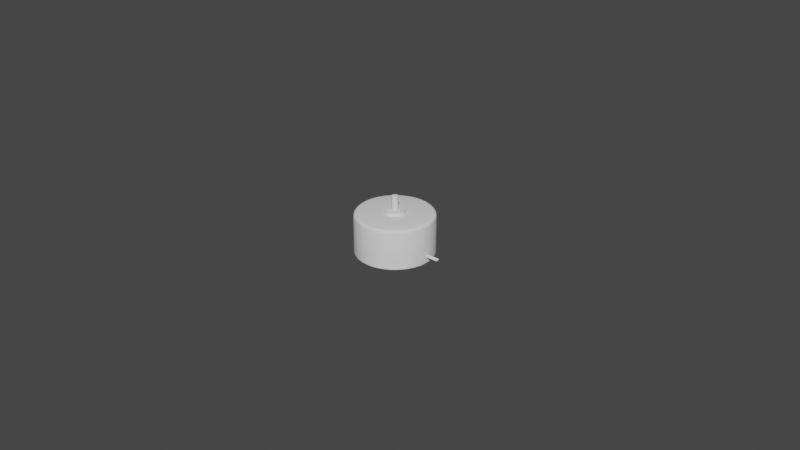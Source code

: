 # Source: RF300_3V_DC_motor.blend  (saved by Blender 3.3.6; exported with 4.5.12 LTS)
import bpy
from mathutils import Matrix  # noqa: F401  (used for matrix-valued properties, if any)

bpy.ops.wm.read_factory_settings(use_empty=True)
scene = bpy.context.scene
scene.name = 'Scene'

# ---- collections
col_rf300_3v_dc_motor = bpy.data.collections.new('RF300 3V DC motor'); scene.collection.children.link(col_rf300_3v_dc_motor)

# ---- materials (node trees are filled in below, after node groups)
mat_metal_1 = bpy.data.materials.new('metal 1')
mat_metal_2 = bpy.data.materials.new('metal 2')
mat_silver_contacts = bpy.data.materials.new('silver contacts')
mat_black_plastic = bpy.data.materials.new('black plastic')

# ---- node groups
ng_auto_smooth = bpy.data.node_groups.new('Auto Smooth', 'GeometryNodeTree')
_s = ng_auto_smooth.interface.new_socket(name='Geometry', in_out='OUTPUT', socket_type='NodeSocketGeometry')
_s = ng_auto_smooth.interface.new_socket(name='Geometry', in_out='INPUT', socket_type='NodeSocketGeometry')
_s = ng_auto_smooth.interface.new_socket(name='Angle', in_out='INPUT', socket_type='NodeSocketFloat')
_s.subtype = 'ANGLE'
_s.min_value = 0.0
_s.max_value = 3.142
ng_auto_smooth.is_modifier = True
_N = ng_auto_smooth.nodes; _L = ng_auto_smooth.links
n0 = _N.new('NodeGroupOutput'); n0.name = 'Group Output'; n0.location = (480, -100)
n1 = _N.new('NodeGroupInput'); n1.name = 'Group Input'; n1.location = (-420, -300)
n2 = _N.new('NodeGroupInput'); n2.name = 'Group Input.001'; n2.location = (-60, -100)
n3 = _N.new('GeometryNodeSetShadeSmooth'); n3.name = 'Set Shade Smooth'; n3.location = (120, -100)
n3.domain = 'EDGE'
n4 = _N.new('GeometryNodeSetShadeSmooth'); n4.name = 'Set Shade Smooth.001'; n4.location = (300, -100)
n5 = _N.new('GeometryNodeInputMeshEdgeAngle'); n5.name = 'Edge Angle'; n5.location = (-420, -220)
n6 = _N.new('GeometryNodeInputEdgeSmooth'); n6.name = 'Is Edge Smooth'; n6.location = (-60, -160)
n7 = _N.new('GeometryNodeInputShadeSmooth'); n7.name = 'Is Face Smooth'; n7.location = (-240, -340)
n8 = _N.new('FunctionNodeBooleanMath'); n8.name = 'Boolean Math'; n8.location = (-60, -220)
n9 = _N.new('FunctionNodeCompare'); n9.name = 'Compare'; n9.location = (-240, -180)
n9.operation = 'LESS_EQUAL'
_L.new(n5.outputs[0], n9.inputs[0])
_L.new(n4.outputs[0], n0.inputs[0])
_L.new(n1.outputs[1], n9.inputs[1])
_L.new(n9.outputs[0], n8.inputs[0])
_L.new(n7.outputs[0], n8.inputs[1])
_L.new(n2.outputs[0], n3.inputs[0])
_L.new(n6.outputs[0], n3.inputs[1])
_L.new(n3.outputs[0], n4.inputs[0])
_L.new(n8.outputs[0], n3.inputs[2])
n0.is_active_output = True

# ---- material node trees

# ---- world
world_world = bpy.data.worlds.new('World'); scene.world = world_world
world_world.use_nodes = True; world_world.node_tree.nodes.clear()
_N = world_world.node_tree.nodes; _L = world_world.node_tree.links
n0 = _N.new('ShaderNodeOutputWorld'); n0.name = 'World Output'; n0.location = (300, 300)
n1 = _N.new('ShaderNodeBackground'); n1.name = 'Background'; n1.location = (10, 300)
n1.inputs[0].default_value = (0.05088, 0.05088, 0.05088, 1.0)
_L.new(n1.outputs[0], n0.inputs[0])
n0.is_active_output = True
world_world.color = (0.05088, 0.05088, 0.05088)
world_world.use_sun_shadow = False
world_world.sun_shadow_jitter_overblur = 0.0

# ---- meshes
me_cylinder = bpy.data.meshes.new('Cylinder')
me_cylinder.from_pydata([(0.0, 0.0117, -0.0061), (0.002282, 0.01147, -0.0061), (0.004476, 0.01081, -0.0061), (0.006499, 0.009726, -0.0061), (0.008271, 0.008271, -0.0061), (0.009726, 0.006499, -0.0061), (0.01081, 0.004476, -0.0061), (0.01147, 0.002282, -0.0061), (0.0117, 0.0, -0.0061), (0.01147, -0.002282, -0.0061), (0.01081, -0.004476, -0.0061), (0.009726, -0.006499, -0.0061), (0.008271, -0.008271, -0.0061), (0.006499, -0.009726, -0.0061), (0.004476, -0.01081, -0.0061), (0.002282, -0.01147, -0.0061), (0.0, -0.0117, -0.0061), (-0.002282, -0.01147, -0.0061), (-0.004476, -0.01081, -0.0061), (-0.006499, -0.009726, -0.0061), (-0.008271, -0.008271, -0.0061), (-0.009726, -0.006499, -0.0061), (-0.01081, -0.004476, -0.0061), (-0.01147, -0.002282, -0.0061), (-0.0117, 0.0, -0.0061), (-0.01147, 0.002282, -0.0061), (-0.01081, 0.004476, -0.0061), (-0.009726, 0.006499, -0.0061), (-0.008271, 0.008271, -0.0061), (-0.006499, 0.009726, -0.0061), (-0.004476, 0.01081, -0.0061), (-0.002282, 0.01147, -0.0061), (-1.455e-13, 0.003066, 0.0064), (0.0, 0.0122, 0.0054), (0.0, 0.0117, 0.006266), (0.0, 0.01207, 0.0059), (0.0005981, 0.003007, 0.0064), (0.00238, 0.01197, 0.0054), (0.002282, 0.01147, 0.006266), (0.002354, 0.01183, 0.0059), (0.001173, 0.002832, 0.0064), (0.004669, 0.01127, 0.0054), (0.004476, 0.01081, 0.006266), (0.004617, 0.01115, 0.0059), (0.001703, 0.002549, 0.0064), (0.006778, 0.01014, 0.0054), (0.006499, 0.009726, 0.006266), (0.006703, 0.01003, 0.0059), (0.002168, 0.002168, 0.0064), (0.008627, 0.008627, 0.0054), (0.008271, 0.008271, 0.006266), (0.008532, 0.008532, 0.0059), (0.002549, 0.001703, 0.0064), (0.01014, 0.006778, 0.0054), (0.009726, 0.006499, 0.006266), (0.01003, 0.006703, 0.0059), (0.002832, 0.001173, 0.0064), (0.01127, 0.004669, 0.0054), (0.01081, 0.004476, 0.006266), (0.01115, 0.004617, 0.0059), (0.003007, 0.0005981, 0.0064), (0.01197, 0.00238, 0.0054), (0.01147, 0.002282, 0.006266), (0.01183, 0.002354, 0.0059), (0.003066, 0.0, 0.0064), (0.0122, 0.0, 0.0054), (0.0117, 0.0, 0.006266), (0.01207, 0.0, 0.0059), (0.003007, -0.0005981, 0.0064), (0.01197, -0.00238, 0.0054), (0.01147, -0.002282, 0.006266), (0.01183, -0.002354, 0.0059), (0.002832, -0.001173, 0.0064), (0.01127, -0.004669, 0.0054), (0.01081, -0.004476, 0.006266), (0.01115, -0.004617, 0.0059), (0.002549, -0.001703, 0.0064), (0.01014, -0.006778, 0.0054), (0.009726, -0.006499, 0.006266), (0.01003, -0.006703, 0.0059), (0.002168, -0.002168, 0.0064), (0.008627, -0.008627, 0.0054), (0.008271, -0.008271, 0.006266), (0.008532, -0.008532, 0.0059), (0.001703, -0.002549, 0.0064), (0.006778, -0.01014, 0.0054), (0.006499, -0.009726, 0.006266), (0.006703, -0.01003, 0.0059), (0.001173, -0.002832, 0.0064), (0.004669, -0.01127, 0.0054), (0.004476, -0.01081, 0.006266), (0.004617, -0.01115, 0.0059), (0.0005981, -0.003007, 0.0064), (0.00238, -0.01197, 0.0054), (0.002282, -0.01147, 0.006266), (0.002354, -0.01183, 0.0059), (-1.455e-13, -0.003066, 0.0064), (0.0, -0.0122, 0.0054), (0.0, -0.0117, 0.006266), (0.0, -0.01207, 0.0059), (-0.0005981, -0.003007, 0.0064), (-0.00238, -0.01197, 0.0054), (-0.002282, -0.01147, 0.006266), (-0.002354, -0.01183, 0.0059), (-0.001173, -0.002832, 0.0064), (-0.004669, -0.01127, 0.0054), (-0.004476, -0.01081, 0.006266), (-0.004617, -0.01115, 0.0059), (-0.001703, -0.002549, 0.0064), (-0.006778, -0.01014, 0.0054), (-0.006499, -0.009726, 0.006266), (-0.006703, -0.01003, 0.0059), (-0.002168, -0.002168, 0.0064), (-0.008627, -0.008627, 0.0054), (-0.008271, -0.008271, 0.006266), (-0.008532, -0.008532, 0.0059), (-0.002549, -0.001703, 0.0064), (-0.01014, -0.006778, 0.0054), (-0.009726, -0.006499, 0.006266), (-0.01003, -0.006703, 0.0059), (-0.002832, -0.001173, 0.0064), (-0.01127, -0.004669, 0.0054), (-0.01081, -0.004476, 0.006266), (-0.01115, -0.004617, 0.0059), (-0.003007, -0.0005981, 0.0064), (-0.01197, -0.00238, 0.0054), (-0.01147, -0.002282, 0.006266), (-0.01183, -0.002354, 0.0059), (-0.003066, 0.0, 0.0064), (-0.0122, 0.0, 0.0054), (-0.0117, 0.0, 0.006266), (-0.01207, 0.0, 0.0059), (-0.003007, 0.0005981, 0.0064), (-0.01197, 0.00238, 0.0054), (-0.01147, 0.002282, 0.006266), (-0.01183, 0.002354, 0.0059), (-0.002832, 0.001173, 0.0064), (-0.01127, 0.004669, 0.0054), (-0.01081, 0.004476, 0.006266), (-0.01115, 0.004617, 0.0059), (-0.002549, 0.001703, 0.0064), (-0.01014, 0.006778, 0.0054), (-0.009726, 0.006499, 0.006266), (-0.01003, 0.006703, 0.0059), (-0.002168, 0.002168, 0.0064), (-0.008627, 0.008627, 0.0054), (-0.008271, 0.008271, 0.006266), (-0.008532, 0.008532, 0.0059), (-0.001703, 0.002549, 0.0064), (-0.006778, 0.01014, 0.0054), (-0.006499, 0.009726, 0.006266), (-0.006703, 0.01003, 0.0059), (-0.001173, 0.002832, 0.0064), (-0.004669, 0.01127, 0.0054), (-0.004476, 0.01081, 0.006266), (-0.004617, 0.01115, 0.0059), (-0.0005981, 0.003007, 0.0064), (-0.00238, 0.01197, 0.0054), (-0.002282, 0.01147, 0.006266), (-0.002354, 0.01183, 0.0059), (0.0, 0.0122, -0.0061), (0.00238, 0.01197, -0.0061), (0.004669, 0.01127, -0.0061), (0.006778, 0.01014, -0.0061), (0.008627, 0.008627, -0.0061), (0.01014, 0.006778, -0.0061), (0.01127, 0.004669, -0.0061), (0.01197, 0.00238, -0.0061), (0.0122, 0.0, -0.0061), (0.01197, -0.00238, -0.0061), (0.01127, -0.004669, -0.0061), (0.01014, -0.006778, -0.0061), (0.008627, -0.008627, -0.0061), (0.006778, -0.01014, -0.0061), (0.004669, -0.01127, -0.0061), (0.00238, -0.01197, -0.0061), (0.0, -0.0122, -0.0061), (-0.00238, -0.01197, -0.0061), (-0.004669, -0.01127, -0.0061), (-0.006778, -0.01014, -0.0061), (-0.008627, -0.008627, -0.0061), (-0.01014, -0.006778, -0.0061), (-0.01127, -0.004669, -0.0061), (-0.01197, -0.00238, -0.0061), (-0.0122, 0.0, -0.0061), (-0.01197, 0.00238, -0.0061), (-0.01127, 0.004669, -0.0061), (-0.01014, 0.006778, -0.0061), (-0.008627, 0.008627, -0.0061), (-0.006778, 0.01014, -0.0061), (-0.004669, 0.01127, -0.0061), (-0.00238, 0.01197, -0.0061), (3.744e-12, 0.003156, -0.0054), (0.0006157, 0.003095, -0.0054), (0.001208, 0.002916, -0.0054), (0.001753, 0.002624, -0.0054), (0.002232, 0.002232, -0.0054), (0.002624, 0.001753, -0.0054), (0.002916, 0.001208, -0.0054), (0.003095, 0.0006157, -0.0054), (0.003156, 1.455e-12, -0.0054), (0.003095, -0.0006157, -0.0054), (0.002916, -0.001208, -0.0054), (0.002624, -0.001753, -0.0054), (0.002232, -0.002232, -0.0054), (0.001753, -0.002624, -0.0054), (0.001208, -0.002916, -0.0054), (0.0006157, -0.003095, -0.0054), (3.744e-12, -0.003156, -0.0054), (-0.0006157, -0.003095, -0.0054), (-0.001208, -0.002916, -0.0054), (-0.001753, -0.002624, -0.0054), (-0.002232, -0.002232, -0.0054), (-0.002624, -0.001753, -0.0054), (-0.002916, -0.001208, -0.0054), (-0.003095, -0.0006157, -0.0054), (-0.003156, 1.455e-12, -0.0054), (-0.003095, 0.0006157, -0.0054), (-0.002916, 0.001208, -0.0054), (-0.002624, 0.001753, -0.0054), (-0.002232, 0.002232, -0.0054), (-0.001753, 0.002624, -0.0054), (-0.001208, 0.002916, -0.0054), (-0.0006157, 0.003095, -0.0054), (4.259e-12, 0.0117, -0.0054), (0.002282, 0.01147, -0.0054), (0.004476, 0.01081, -0.0054), (0.006499, 0.009726, -0.0054), (0.008271, 0.008271, -0.0054), (0.009726, 0.006499, -0.0054), (0.01081, 0.004476, -0.0054), (0.01147, 0.002282, -0.0054), (0.0117, 0.0, -0.0054), (0.01147, -0.002282, -0.0054), (0.01081, -0.004476, -0.0054), (0.009726, -0.006499, -0.0054), (0.008271, -0.008271, -0.0054), (0.006499, -0.009726, -0.0054), (0.004476, -0.01081, -0.0054), (0.002282, -0.01147, -0.0054), (4.259e-12, -0.0117, -0.0054), (-0.002282, -0.01147, -0.0054), (-0.004476, -0.01081, -0.0054), (-0.006499, -0.009726, -0.0054), (-0.008271, -0.008271, -0.0054), (-0.009726, -0.006499, -0.0054), (-0.01081, -0.004476, -0.0054), (-0.01147, -0.002282, -0.0054), (-0.0117, 0.0, -0.0054), (-0.01147, 0.002282, -0.0054), (-0.01081, 0.004476, -0.0054), (-0.009726, 0.006499, -0.0054), (-0.008271, 0.008271, -0.0054), (-0.006499, 0.009726, -0.0054), (-0.004476, 0.01081, -0.0054), (-0.002282, 0.01147, -0.0054), (2.243e-12, 0.003006, -0.0064), (0.0005864, 0.002948, -0.0064), (0.00115, 0.002777, -0.0064), (0.00167, 0.002499, -0.0064), (0.002125, 0.002125, -0.0064), (0.002499, 0.00167, -0.0064), (0.002777, 0.00115, -0.0064), (0.002948, 0.0005864, -0.0064), (0.003006, 0.0, -0.0064), (0.002948, -0.0005864, -0.0064), (0.002777, -0.00115, -0.0064), (0.002499, -0.00167, -0.0064), (0.002125, -0.002125, -0.0064), (0.00167, -0.002499, -0.0064), (0.00115, -0.002777, -0.0064), (0.0005864, -0.002948, -0.0064), (2.243e-12, -0.003006, -0.0064), (-0.0005864, -0.002948, -0.0064), (-0.00115, -0.002777, -0.0064), (-0.00167, -0.002499, -0.0064), (-0.002125, -0.002125, -0.0064), (-0.002499, -0.00167, -0.0064), (-0.002777, -0.00115, -0.0064), (-0.002948, -0.0005864, -0.0064), (-0.003006, 0.0, -0.0064), (-0.002948, 0.0005864, -0.0064), (-0.002777, 0.00115, -0.0064), (-0.002499, 0.00167, -0.0064), (-0.002125, 0.002125, -0.0064), (-0.00167, 0.002499, -0.0064), (-0.00115, 0.002777, -0.0064), (-0.0005864, 0.002948, -0.0064), (0.0, 0.0112, 0.0064), (0.002184, 0.01098, 0.0064), (0.004284, 0.01034, 0.0064), (0.00622, 0.009308, 0.0064), (0.007916, 0.007916, 0.0064), (0.009308, 0.00622, 0.0064), (0.01034, 0.004284, 0.0064), (0.01098, 0.002184, 0.0064), (0.0112, 0.0, 0.0064), (0.01098, -0.002184, 0.0064), (0.01034, -0.004284, 0.0064), (0.009308, -0.00622, 0.0064), (0.007916, -0.007916, 0.0064), (0.00622, -0.009308, 0.0064), (0.004284, -0.01034, 0.0064), (0.002184, -0.01098, 0.0064), (0.0, -0.0112, 0.0064), (-0.002184, -0.01098, 0.0064), (-0.004284, -0.01034, 0.0064), (-0.00622, -0.009308, 0.0064), (-0.007916, -0.007916, 0.0064), (-0.009308, -0.00622, 0.0064), (-0.01034, -0.004284, 0.0064), (-0.01098, -0.002184, 0.0064), (-0.0112, 0.0, 0.0064), (-0.01098, 0.002184, 0.0064), (-0.01034, 0.004284, 0.0064), (-0.009308, 0.00622, 0.0064), (-0.007916, 0.007916, 0.0064), (-0.00622, 0.009308, 0.0064), (-0.004284, 0.01034, 0.0064), (-0.002184, 0.01098, 0.0064), (-2.419e-11, 0.003006, 0.0074), (0.0005864, 0.002948, 0.0074), (0.00115, 0.002777, 0.0074), (0.00167, 0.002499, 0.0074), (0.002125, 0.002125, 0.0074), (0.002499, 0.00167, 0.0074), (0.002777, 0.00115, 0.0074), (0.002948, 0.0005864, 0.0074), (0.003006, 0.0, 0.0074), (0.002948, -0.0005864, 0.0074), (0.002777, -0.00115, 0.0074), (0.002499, -0.00167, 0.0074), (0.002125, -0.002125, 0.0074), (0.00167, -0.002499, 0.0074), (0.00115, -0.002777, 0.0074), (0.0005864, -0.002948, 0.0074), (-2.419e-11, -0.003006, 0.0074), (-0.0005864, -0.002948, 0.0074), (-0.00115, -0.002777, 0.0074), (-0.00167, -0.002499, 0.0074), (-0.002125, -0.002125, 0.0074), (-0.002499, -0.00167, 0.0074), (-0.002777, -0.00115, 0.0074), (-0.002948, -0.0005864, 0.0074), (-0.003006, 0.0, 0.0074), (-0.002948, 0.0005864, 0.0074), (-0.002777, 0.00115, 0.0074), (-0.002499, 0.00167, 0.0074), (-0.002125, 0.002125, 0.0074), (-0.00167, 0.002499, 0.0074), (-0.00115, 0.002777, 0.0074), (-0.0005864, 0.002948, 0.0074), (0.0, 0.001, 0.0117), (0.0002588, 0.0009659, 0.0117), (0.0005, 0.000866, 0.0117), (0.0007071, 0.0007071, 0.0117), (0.000866, 0.0005, 0.0117), (0.0009659, 0.0002588, 0.0117), (0.001, 0.0, 0.0117), (0.0009659, -0.0002588, 0.0117), (0.000866, -0.0005, 0.0117), (0.0007071, -0.0007071, 0.0117), (0.0005, -0.000866, 0.0117), (0.0002588, -0.0009659, 0.0117), (0.0, -0.001, 0.0117), (-0.0002588, -0.0009659, 0.0117), (-0.0005, -0.000866, 0.0117), (-0.0007071, -0.0007071, 0.0117), (-0.000866, -0.0005, 0.0117), (-0.0009659, -0.0002588, 0.0117), (-0.001, 0.0, 0.0117), (-0.0009659, 0.0002588, 0.0117), (-0.000866, 0.0005, 0.0117), (-0.0007071, 0.0007071, 0.0117), (-0.0005, 0.000866, 0.0117), (-0.0002588, 0.0009659, 0.0117), (0.0, 0.001, 0.0067), (0.0002588, 0.0009659, 0.0067), (0.0005, 0.000866, 0.0067), (0.0007071, 0.0007071, 0.0067), (0.000866, 0.0005, 0.0067), (0.0009659, 0.0002588, 0.0067), (0.001, 0.0, 0.0067), (0.0009659, -0.0002588, 0.0067), (0.000866, -0.0005, 0.0067), (0.0007071, -0.0007071, 0.0067), (0.0005, -0.000866, 0.0067), (0.0002588, -0.0009659, 0.0067), (0.0, -0.001, 0.0067), (-0.0002588, -0.0009659, 0.0067), (-0.0005, -0.000866, 0.0067), (-0.0007071, -0.0007071, 0.0067), (-0.000866, -0.0005, 0.0067), (-0.0009659, -0.0002588, 0.0067), (-0.001, 0.0, 0.0067), (-0.0009659, 0.0002588, 0.0067), (-0.000866, 0.0005, 0.0067), (-0.0007071, 0.0007071, 0.0067), (-0.0005, 0.000866, 0.0067), (-0.0002588, 0.0009659, 0.0067), (-2.547e-11, 1.455e-11, 0.0119)], [], [(191, 157, 33, 160), (162, 41, 45, 163), (163, 45, 49, 164), (164, 49, 53, 165), (165, 53, 57, 166), (166, 57, 61, 167), (167, 61, 65, 168), (168, 65, 69, 169), (169, 69, 73, 170), (170, 73, 77, 171), (171, 77, 81, 172), (172, 81, 85, 173), (173, 85, 89, 174), (174, 89, 93, 175), (175, 93, 97, 176), (176, 97, 101, 177), (177, 101, 105, 178), (178, 105, 109, 179), (179, 109, 113, 180), (180, 113, 117, 181), (181, 117, 121, 182), (182, 121, 125, 183), (183, 125, 129, 184), (184, 129, 133, 185), (185, 133, 137, 186), (186, 137, 141, 187), (187, 141, 145, 188), (188, 145, 149, 189), (189, 149, 153, 190), (190, 153, 157, 191), (160, 33, 37, 161), (161, 37, 41, 162), (4, 5, 229, 228), (37, 33, 35, 39), (39, 35, 34, 38), (38, 34, 288, 289), (41, 37, 39, 43), (43, 39, 38, 42), (42, 38, 289, 290), (45, 41, 43, 47), (47, 43, 42, 46), (46, 42, 290, 291), (49, 45, 47, 51), (51, 47, 46, 50), (50, 46, 291, 292), (53, 49, 51, 55), (55, 51, 50, 54), (54, 50, 292, 293), (57, 53, 55, 59), (59, 55, 54, 58), (58, 54, 293, 294), (61, 57, 59, 63), (63, 59, 58, 62), (62, 58, 294, 295), (65, 61, 63, 67), (67, 63, 62, 66), (66, 62, 295, 296), (69, 65, 67, 71), (71, 67, 66, 70), (70, 66, 296, 297), (73, 69, 71, 75), (75, 71, 70, 74), (74, 70, 297, 298), (77, 73, 75, 79), (79, 75, 74, 78), (78, 74, 298, 299), (81, 77, 79, 83), (83, 79, 78, 82), (82, 78, 299, 300), (85, 81, 83, 87), (87, 83, 82, 86), (86, 82, 300, 301), (89, 85, 87, 91), (91, 87, 86, 90), (90, 86, 301, 302), (93, 89, 91, 95), (95, 91, 90, 94), (94, 90, 302, 303), (97, 93, 95, 99), (99, 95, 94, 98), (98, 94, 303, 304), (101, 97, 99, 103), (103, 99, 98, 102), (102, 98, 304, 305), (105, 101, 103, 107), (107, 103, 102, 106), (106, 102, 305, 306), (109, 105, 107, 111), (111, 107, 106, 110), (110, 106, 306, 307), (113, 109, 111, 115), (115, 111, 110, 114), (114, 110, 307, 308), (117, 113, 115, 119), (119, 115, 114, 118), (118, 114, 308, 309), (121, 117, 119, 123), (123, 119, 118, 122), (122, 118, 309, 310), (125, 121, 123, 127), (127, 123, 122, 126), (126, 122, 310, 311), (129, 125, 127, 131), (131, 127, 126, 130), (130, 126, 311, 312), (133, 129, 131, 135), (135, 131, 130, 134), (134, 130, 312, 313), (137, 133, 135, 139), (139, 135, 134, 138), (138, 134, 313, 314), (141, 137, 139, 143), (143, 139, 138, 142), (142, 138, 314, 315), (145, 141, 143, 147), (147, 143, 142, 146), (146, 142, 315, 316), (149, 145, 147, 151), (151, 147, 146, 150), (150, 146, 316, 317), (153, 149, 151, 155), (155, 151, 150, 154), (154, 150, 317, 318), (157, 153, 155, 159), (159, 155, 154, 158), (158, 154, 318, 319), (33, 157, 159, 35), (35, 159, 158, 34), (34, 158, 319, 288), (44, 40, 322, 323), (1, 0, 160, 161), (2, 1, 161, 162), (3, 2, 162, 163), (4, 3, 163, 164), (5, 4, 164, 165), (6, 5, 165, 166), (7, 6, 166, 167), (8, 7, 167, 168), (9, 8, 168, 169), (10, 9, 169, 170), (11, 10, 170, 171), (12, 11, 171, 172), (13, 12, 172, 173), (14, 13, 173, 174), (15, 14, 174, 175), (16, 15, 175, 176), (17, 16, 176, 177), (18, 17, 177, 178), (19, 18, 178, 179), (20, 19, 179, 180), (21, 20, 180, 181), (22, 21, 181, 182), (23, 22, 182, 183), (24, 23, 183, 184), (25, 24, 184, 185), (26, 25, 185, 186), (27, 26, 186, 187), (28, 27, 187, 188), (29, 28, 188, 189), (30, 29, 189, 190), (31, 30, 190, 191), (0, 31, 191, 160), (219, 220, 284, 283), (31, 0, 224, 255), (18, 19, 243, 242), (5, 6, 230, 229), (19, 20, 244, 243), (6, 7, 231, 230), (20, 21, 245, 244), (7, 8, 232, 231), (21, 22, 246, 245), (8, 9, 233, 232), (22, 23, 247, 246), (9, 10, 234, 233), (23, 24, 248, 247), (10, 11, 235, 234), (24, 25, 249, 248), (11, 12, 236, 235), (25, 26, 250, 249), (12, 13, 237, 236), (26, 27, 251, 250), (13, 14, 238, 237), (0, 1, 225, 224), (27, 28, 252, 251), (14, 15, 239, 238), (1, 2, 226, 225), (28, 29, 253, 252), (15, 16, 240, 239), (2, 3, 227, 226), (29, 30, 254, 253), (16, 17, 241, 240), (3, 4, 228, 227), (30, 31, 255, 254), (17, 18, 242, 241), (193, 192, 224, 225), (194, 193, 225, 226), (195, 194, 226, 227), (196, 195, 227, 228), (197, 196, 228, 229), (198, 197, 229, 230), (199, 198, 230, 231), (200, 199, 231, 232), (201, 200, 232, 233), (202, 201, 233, 234), (203, 202, 234, 235), (204, 203, 235, 236), (205, 204, 236, 237), (206, 205, 237, 238), (207, 206, 238, 239), (208, 207, 239, 240), (209, 208, 240, 241), (210, 209, 241, 242), (211, 210, 242, 243), (212, 211, 243, 244), (213, 212, 244, 245), (214, 213, 245, 246), (215, 214, 246, 247), (216, 215, 247, 248), (217, 216, 248, 249), (218, 217, 249, 250), (219, 218, 250, 251), (220, 219, 251, 252), (221, 220, 252, 253), (222, 221, 253, 254), (223, 222, 254, 255), (192, 223, 255, 224), (256, 257, 258, 259, 260, 261, 262, 263, 264, 265, 266, 267, 268, 269, 270, 271, 272, 273, 274, 275, 276, 277, 278, 279, 280, 281, 282, 283, 284, 285, 286, 287), (206, 207, 271, 270), (193, 194, 258, 257), (220, 221, 285, 284), (207, 208, 272, 271), (194, 195, 259, 258), (221, 222, 286, 285), (208, 209, 273, 272), (195, 196, 260, 259), (222, 223, 287, 286), (209, 210, 274, 273), (196, 197, 261, 260), (223, 192, 256, 287), (210, 211, 275, 274), (197, 198, 262, 261), (211, 212, 276, 275), (198, 199, 263, 262), (212, 213, 277, 276), (199, 200, 264, 263), (213, 214, 278, 277), (200, 201, 265, 264), (214, 215, 279, 278), (201, 202, 266, 265), (215, 216, 280, 279), (202, 203, 267, 266), (216, 217, 281, 280), (203, 204, 268, 267), (217, 218, 282, 281), (204, 205, 269, 268), (218, 219, 283, 282), (205, 206, 270, 269), (192, 193, 257, 256), (32, 36, 289, 288), (36, 40, 290, 289), (40, 44, 291, 290), (44, 48, 292, 291), (48, 52, 293, 292), (52, 56, 294, 293), (56, 60, 295, 294), (60, 64, 296, 295), (64, 68, 297, 296), (68, 72, 298, 297), (72, 76, 299, 298), (76, 80, 300, 299), (80, 84, 301, 300), (84, 88, 302, 301), (88, 92, 303, 302), (92, 96, 304, 303), (96, 100, 305, 304), (100, 104, 306, 305), (104, 108, 307, 306), (108, 112, 308, 307), (112, 116, 309, 308), (116, 120, 310, 309), (120, 124, 311, 310), (124, 128, 312, 311), (128, 132, 313, 312), (132, 136, 314, 313), (136, 140, 315, 314), (140, 144, 316, 315), (144, 148, 317, 316), (148, 152, 318, 317), (152, 156, 319, 318), (156, 32, 288, 319), (321, 320, 351, 350, 349, 348, 347, 346, 345, 344, 343, 342, 341, 340, 339, 338, 337, 336, 335, 334, 333, 332, 331, 330, 329, 328, 327, 326, 325, 324, 323, 322), (152, 148, 349, 350), (100, 96, 336, 337), (48, 44, 323, 324), (156, 152, 350, 351), (104, 100, 337, 338), (52, 48, 324, 325), (32, 156, 351, 320), (108, 104, 338, 339), (56, 52, 325, 326), (112, 108, 339, 340), (60, 56, 326, 327), (116, 112, 340, 341), (64, 60, 327, 328), (120, 116, 341, 342), (68, 64, 328, 329), (124, 120, 342, 343), (72, 68, 329, 330), (128, 124, 343, 344), (76, 72, 330, 331), (132, 128, 344, 345), (80, 76, 331, 332), (136, 132, 345, 346), (84, 80, 332, 333), (140, 136, 346, 347), (88, 84, 333, 334), (36, 32, 320, 321), (144, 140, 347, 348), (92, 88, 334, 335), (40, 36, 321, 322), (148, 144, 348, 349), (96, 92, 335, 336), (376, 352, 353, 377), (377, 353, 354, 378), (378, 354, 355, 379), (379, 355, 356, 380), (380, 356, 357, 381), (381, 357, 358, 382), (382, 358, 359, 383), (383, 359, 360, 384), (384, 360, 361, 385), (385, 361, 362, 386), (386, 362, 363, 387), (387, 363, 364, 388), (388, 364, 365, 389), (389, 365, 366, 390), (390, 366, 367, 391), (391, 367, 368, 392), (392, 368, 369, 393), (393, 369, 370, 394), (394, 370, 371, 395), (395, 371, 372, 396), (396, 372, 373, 397), (397, 373, 374, 398), (364, 363, 400), (398, 374, 375, 399), (399, 375, 352, 376), (357, 356, 400), (372, 371, 400), (365, 364, 400), (358, 357, 400), (373, 372, 400), (366, 365, 400), (359, 358, 400), (374, 373, 400), (353, 352, 400), (367, 366, 400), (360, 359, 400), (375, 374, 400), (368, 367, 400), (361, 360, 400), (352, 375, 400), (354, 353, 400), (369, 368, 400), (362, 361, 400), (355, 354, 400), (370, 369, 400), (363, 362, 400), (356, 355, 400), (371, 370, 400)])
me_cylinder.polygons.foreach_set('use_smooth', [True] * 370)
me_cylinder.polygons.foreach_set('material_index', [0, 0, 0, 0, 0, 0, 0, 0, 0, 0, 0, 0, 0, 0, 0, 0, 0, 0, 0, 0, 0, 0, 0, 0, 0, 0, 0, 0, 0, 0, 0, 0, 0, 0, 0, 0, 0, 0, 0, 0, 0, 0, 0, 0, 0, 0, 0, 0, 0, 0, 0, 0, 0, 0, 0, 0, 0, 0, 0, 0, 0, 0, 0, 0, 0, 0, 0, 0, 0, 0, 0, 0, 0, 0, 0, 0, 0, 0, 0, 0, 0, 0, 0, 0, 0, 0, 0, 0, 0, 0, 0, 0, 0, 0, 0, 0, 0, 0, 0, 0, 0, 0, 0, 0, 0, 0, 0, 0, 0, 0, 0, 0, 0, 0, 0, 0, 0, 0, 0, 0, 0, 0, 0, 0, 0, 0, 0, 0, 0, 0, 0, 0, 0, 0, 0, 0, 0, 0, 0, 0, 0, 0, 0, 0, 0, 0, 0, 0, 0, 0, 0, 0, 0, 0, 0, 0, 0, 0, 0, 0, 0, 0, 1, 0, 0, 0, 0, 0, 0, 0, 0, 0, 0, 0, 0, 0, 0, 0, 0, 0, 0, 0, 0, 0, 0, 0, 0, 0, 0, 0, 0, 0, 0, 0, 1, 1, 1, 1, 1, 1, 1, 1, 1, 1, 1, 1, 1, 1, 1, 1, 1, 1, 1, 1, 1, 1, 1, 1, 1, 1, 1, 1, 1, 1, 1, 1, 1, 1, 1, 1, 1, 1, 1, 1, 1, 1, 1, 1, 1, 1, 1, 1, 1, 1, 1, 1, 1, 1, 1, 1, 1, 1, 1, 1, 1, 1, 1, 1, 0, 0, 0, 0, 0, 0, 0, 0, 0, 0, 0, 0, 0, 0, 0, 0, 0, 0, 0, 0, 0, 0, 0, 0, 0, 0, 0, 0, 0, 0, 0, 0, 1, 0, 0, 0, 0, 0, 0, 0, 0, 0, 0, 0, 0, 0, 0, 0, 0, 0, 0, 0, 0, 0, 0, 0, 0, 0, 0, 0, 0, 0, 0, 0, 2, 2, 2, 2, 2, 2, 2, 2, 2, 2, 2, 2, 2, 2, 2, 2, 2, 2, 2, 2, 2, 2, 2, 2, 2, 2, 2, 2, 2, 2, 2, 2, 2, 2, 2, 2, 2, 2, 2, 2, 2, 2, 2, 2, 2, 2, 2, 2])
_uv = me_cylinder.uv_layers.new(name='UVMap')
_uv.uv.foreach_set('vector', [0.03125, 0.5, 0.03125, 0.9609, 0.0, 0.9609, 0.0, 0.5, 0.9375, 0.5, 0.9375, 0.9609, 0.9062, 0.9609, 0.9062, 0.5, 0.9062, 0.5, 0.9062, 0.9609, 0.875, 0.9609, 0.875, 0.5, 0.875, 0.5, 0.875, 0.9609, 0.8438, 0.9609, 0.8438, 0.5, 0.8438, 0.5, 0.8438, 0.9609, 0.8125, 0.9609, 0.8125, 0.5, 0.8125, 0.5, 0.8125, 0.9609, 0.7812, 0.9609, 0.7812, 0.5, 0.7812, 0.5, 0.7812, 0.9609, 0.75, 0.9609, 0.75, 0.5, 0.75, 0.5, 0.75, 0.9609, 0.7188, 0.9609, 0.7188, 0.5, 0.7188, 0.5, 0.7188, 0.9609, 0.6875, 0.9609, 0.6875, 0.5, 0.6875, 0.5, 0.6875, 0.9609, 0.6562, 0.9609, 0.6562, 0.5, 0.6562, 0.5, 0.6562, 0.9609, 0.625, 0.9609, 0.625, 0.5, 0.625, 0.5, 0.625, 0.9609, 0.5938, 0.9609, 0.5938, 0.5, 0.5938, 0.5, 0.5938, 0.9609, 0.5625, 0.9609, 0.5625, 0.5, 0.5625, 0.5, 0.5625, 0.9609, 0.5312, 0.9609, 0.5312, 0.5, 0.5312, 0.5, 0.5312, 0.9609, 0.5, 0.9609, 0.5, 0.5, 0.5, 0.5, 0.5, 0.9609, 0.4688, 0.9609, 0.4688, 0.5, 0.4688, 0.5, 0.4688, 0.9609, 0.4375, 0.9609, 0.4375, 0.5, 0.4375, 0.5, 0.4375, 0.9609, 0.4062, 0.9609, 0.4062, 0.5, 0.4062, 0.5, 0.4062, 0.9609, 0.375, 0.9609, 0.375, 0.5, 0.375, 0.5, 0.375, 0.9609, 0.3438, 0.9609, 0.3438, 0.5, 0.3438, 0.5, 0.3438, 0.9609, 0.3125, 0.9609, 0.3125, 0.5, 0.3125, 0.5, 0.3125, 0.9609, 0.2812, 0.9609, 0.2812, 0.5, 0.2812, 0.5, 0.2812, 0.9609, 0.25, 0.9609, 0.25, 0.5, 0.25, 0.5, 0.25, 0.9609, 0.2188, 0.9609, 0.2188, 0.5, 0.2188, 0.5, 0.2188, 0.9609, 0.1875, 0.9609, 0.1875, 0.5, 0.1875, 0.5, 0.1875, 0.9609, 0.1562, 0.9609, 0.1562, 0.5, 0.1562, 0.5, 0.1562, 0.9609, 0.125, 0.9609, 0.125, 0.5, 0.125, 0.5, 0.125, 0.9609, 0.09375, 0.9609, 0.09375, 0.5, 0.09375, 0.5, 0.09375, 0.9609, 0.0625, 0.9609, 0.0625, 0.5, 0.0625, 0.5, 0.0625, 0.9609, 0.03125, 0.9609, 0.03125, 0.5, 1.0, 0.5, 1.0, 0.9609, 0.9688, 0.9609, 0.9688, 0.5, 0.9688, 0.5, 0.9688, 0.9609, 0.9375, 0.9609, 0.9375, 0.5, 0.9127, 0.4127, 0.9413, 0.3778, 0.9413, 0.3778, 0.9127, 0.4127, 0.9688, 0.9609, 1.0, 0.9609, 0.9998, 1.0, 0.9689, 1.0, 0.2966, 0.4854, 0.2503, 0.49, 0.25, 0.4801, 0.2949, 0.4757, 0.2949, 0.4757, 0.25, 0.4801, 0.25, 0.4702, 0.293, 0.466, 0.9375, 0.9609, 0.9688, 0.9609, 0.9686, 1.0, 0.9377, 1.0, 0.3416, 0.4718, 0.2971, 0.4853, 0.2949, 0.4757, 0.3381, 0.4626, 0.3381, 0.4626, 0.2949, 0.4757, 0.293, 0.466, 0.3343, 0.4535, 0.9062, 0.9609, 0.9375, 0.9609, 0.9373, 1.0, 0.9064, 1.0, 0.3831, 0.4497, 0.3421, 0.4716, 0.3381, 0.4626, 0.3778, 0.4413, 0.3778, 0.4413, 0.3381, 0.4626, 0.3343, 0.4535, 0.3724, 0.4331, 0.875, 0.9609, 0.9062, 0.9609, 0.9061, 1.0, 0.8752, 1.0, 0.4195, 0.4199, 0.3835, 0.4494, 0.3778, 0.4413, 0.4127, 0.4127, 0.4127, 0.4127, 0.3778, 0.4413, 0.3724, 0.4331, 0.4057, 0.4057, 0.8438, 0.9609, 0.875, 0.9609, 0.8748, 1.0, 0.8439, 1.0, 0.4494, 0.3835, 0.4199, 0.4195, 0.4127, 0.4127, 0.4413, 0.3778, 0.4413, 0.3778, 0.4127, 0.4127, 0.4057, 0.4057, 0.4331, 0.3724, 0.8125, 0.9609, 0.8438, 0.9609, 0.8436, 1.0, 0.8127, 1.0, 0.4716, 0.3421, 0.4497, 0.3831, 0.4413, 0.3778, 0.4626, 0.3381, 0.4626, 0.3381, 0.4413, 0.3778, 0.4331, 0.3724, 0.4535, 0.3343, 0.7812, 0.9609, 0.8125, 0.9609, 0.8123, 1.0, 0.7814, 1.0, 0.4853, 0.2971, 0.4718, 0.3416, 0.4626, 0.3381, 0.4757, 0.2949, 0.4757, 0.2949, 0.4626, 0.3381, 0.4535, 0.3343, 0.466, 0.293, 0.75, 0.9609, 0.7812, 0.9609, 0.7811, 1.0, 0.7502, 1.0, 0.49, 0.2503, 0.4854, 0.2966, 0.4757, 0.2949, 0.4801, 0.25, 0.4801, 0.25, 0.4757, 0.2949, 0.466, 0.293, 0.4702, 0.25, 0.7188, 0.9609, 0.75, 0.9609, 0.7498, 1.0, 0.7189, 1.0, 0.4854, 0.2034, 0.49, 0.2497, 0.4801, 0.25, 0.4757, 0.2051, 0.4757, 0.2051, 0.4801, 0.25, 0.4702, 0.25, 0.466, 0.207, 0.6875, 0.9609, 0.7188, 0.9609, 0.7186, 1.0, 0.6877, 1.0, 0.4718, 0.1584, 0.4853, 0.2029, 0.4757, 0.2051, 0.4626, 0.1619, 0.4626, 0.1619, 0.4757, 0.2051, 0.466, 0.207, 0.4535, 0.1657, 0.6562, 0.9609, 0.6875, 0.9609, 0.6873, 1.0, 0.6564, 1.0, 0.4497, 0.1169, 0.4716, 0.1579, 0.4626, 0.1619, 0.4413, 0.1222, 0.4413, 0.1222, 0.4626, 0.1619, 0.4535, 0.1657, 0.4331, 0.1276, 0.625, 0.9609, 0.6562, 0.9609, 0.6561, 1.0, 0.6252, 1.0, 0.4199, 0.0805, 0.4494, 0.1165, 0.4413, 0.1222, 0.4127, 0.08728, 0.4127, 0.08728, 0.4413, 0.1222, 0.4331, 0.1276, 0.4057, 0.09427, 0.5938, 0.9609, 0.625, 0.9609, 0.6248, 1.0, 0.5939, 1.0, 0.3835, 0.05061, 0.4195, 0.08013, 0.4127, 0.08728, 0.3778, 0.05867, 0.3778, 0.05867, 0.4127, 0.08728, 0.4057, 0.09427, 0.3724, 0.06688, 0.5625, 0.9609, 0.5938, 0.9609, 0.5936, 1.0, 0.5627, 1.0, 0.3421, 0.02839, 0.3831, 0.05032, 0.3778, 0.05867, 0.3381, 0.0374, 0.3381, 0.0374, 0.3778, 0.05867, 0.3724, 0.06688, 0.3343, 0.04653, 0.5312, 0.9609, 0.5625, 0.9609, 0.5623, 1.0, 0.5314, 1.0, 0.2971, 0.01469, 0.3416, 0.02819, 0.3381, 0.0374, 0.2949, 0.02431, 0.2949, 0.02431, 0.3381, 0.0374, 0.3343, 0.04653, 0.293, 0.034, 0.5, 0.9609, 0.5312, 0.9609, 0.5311, 1.0, 0.5002, 1.0, 0.2503, 0.01003, 0.2966, 0.01459, 0.2949, 0.02431, 0.25, 0.01988, 0.25, 0.01988, 0.2949, 0.02431, 0.293, 0.034, 0.25, 0.02977, 0.4688, 0.9609, 0.5, 0.9609, 0.4998, 1.0, 0.4689, 1.0, 0.2034, 0.01459, 0.2497, 0.01003, 0.25, 0.01988, 0.2051, 0.02431, 0.2051, 0.02431, 0.25, 0.01988, 0.25, 0.02977, 0.207, 0.034, 0.4375, 0.9609, 0.4688, 0.9609, 0.4686, 1.0, 0.4377, 1.0, 0.1584, 0.02819, 0.2029, 0.01469, 0.2051, 0.02431, 0.1619, 0.0374, 0.1619, 0.0374, 0.2051, 0.02431, 0.207, 0.034, 0.1657, 0.04653, 0.4062, 0.9609, 0.4375, 0.9609, 0.4373, 1.0, 0.4064, 1.0, 0.1169, 0.05032, 0.1579, 0.02839, 0.1619, 0.0374, 0.1222, 0.05867, 0.1222, 0.05867, 0.1619, 0.0374, 0.1657, 0.04653, 0.1276, 0.06688, 0.375, 0.9609, 0.4062, 0.9609, 0.4061, 1.0, 0.3752, 1.0, 0.0805, 0.08013, 0.1165, 0.05061, 0.1222, 0.05867, 0.08728, 0.08728, 0.08728, 0.08728, 0.1222, 0.05867, 0.1276, 0.06688, 0.09427, 0.09427, 0.3438, 0.9609, 0.375, 0.9609, 0.3748, 1.0, 0.3439, 1.0, 0.05061, 0.1165, 0.08013, 0.0805, 0.08728, 0.08728, 0.05867, 0.1222, 0.05867, 0.1222, 0.08728, 0.08728, 0.09427, 0.09427, 0.06688, 0.1276, 0.3125, 0.9609, 0.3438, 0.9609, 0.3436, 1.0, 0.3127, 1.0, 0.02839, 0.1579, 0.05032, 0.1169, 0.05867, 0.1222, 0.0374, 0.1619, 0.0374, 0.1619, 0.05867, 0.1222, 0.06688, 0.1276, 0.04653, 0.1657, 0.2812, 0.9609, 0.3125, 0.9609, 0.3123, 1.0, 0.2814, 1.0, 0.01469, 0.2029, 0.02819, 0.1584, 0.0374, 0.1619, 0.02431, 0.2051, 0.02431, 0.2051, 0.0374, 0.1619, 0.04653, 0.1657, 0.034, 0.207, 0.25, 0.9609, 0.2812, 0.9609, 0.2811, 1.0, 0.2502, 1.0, 0.01003, 0.2497, 0.01459, 0.2034, 0.02431, 0.2051, 0.01988, 0.25, 0.01988, 0.25, 0.02431, 0.2051, 0.034, 0.207, 0.02977, 0.25, 0.2188, 0.9609, 0.25, 0.9609, 0.2498, 1.0, 0.2189, 1.0, 0.01459, 0.2966, 0.01003, 0.2503, 0.01988, 0.25, 0.02431, 0.2949, 0.02431, 0.2949, 0.01988, 0.25, 0.02977, 0.25, 0.034, 0.293, 0.1875, 0.9609, 0.2188, 0.9609, 0.2186, 1.0, 0.1877, 1.0, 0.02819, 0.3416, 0.01469, 0.2971, 0.02431, 0.2949, 0.0374, 0.3381, 0.0374, 0.3381, 0.02431, 0.2949, 0.034, 0.293, 0.04653, 0.3343, 0.1562, 0.9609, 0.1875, 0.9609, 0.1873, 1.0, 0.1564, 1.0, 0.05032, 0.3831, 0.02839, 0.3421, 0.0374, 0.3381, 0.05867, 0.3778, 0.05867, 0.3778, 0.0374, 0.3381, 0.04653, 0.3343, 0.06688, 0.3724, 0.125, 0.9609, 0.1562, 0.9609, 0.1561, 1.0, 0.1252, 1.0, 0.08013, 0.4195, 0.05061, 0.3835, 0.05867, 0.3778, 0.08728, 0.4127, 0.08728, 0.4127, 0.05867, 0.3778, 0.06688, 0.3724, 0.09427, 0.4057, 0.09375, 0.9609, 0.125, 0.9609, 0.1248, 1.0, 0.09392, 1.0, 0.1165, 0.4494, 0.0805, 0.4199, 0.08728, 0.4127, 0.1222, 0.4413, 0.1222, 0.4413, 0.08728, 0.4127, 0.09427, 0.4057, 0.1276, 0.4331, 0.0625, 0.9609, 0.09375, 0.9609, 0.09358, 1.0, 0.06267, 1.0, 0.1579, 0.4716, 0.1169, 0.4497, 0.1222, 0.4413, 0.1619, 0.4626, 0.1619, 0.4626, 0.1222, 0.4413, 0.1276, 0.4331, 0.1657, 0.4535, 0.03125, 0.9609, 0.0625, 0.9609, 0.06233, 1.0, 0.03142, 1.0, 0.2029, 0.4853, 0.1584, 0.4718, 0.1619, 0.4626, 0.2051, 0.4757, 0.2051, 0.4757, 0.1619, 0.4626, 0.1657, 0.4535, 0.207, 0.466, 0.0, 0.9609, 0.03125, 0.9609, 0.03108, 1.0, 0.0001724, 1.0, 0.2497, 0.49, 0.2034, 0.4854, 0.2051, 0.4757, 0.25, 0.4801, 0.25, 0.4801, 0.2051, 0.4757, 0.207, 0.466, 0.25, 0.4702, 0.2829, 0.2992, 0.2726, 0.3046, 0.2726, 0.3046, 0.2829, 0.2992, 0.7949, 0.4757, 0.75, 0.4801, 0.75, 0.49, 0.7968, 0.4854, 0.8381, 0.4626, 0.7949, 0.4757, 0.7968, 0.4854, 0.8418, 0.4717, 0.8778, 0.4413, 0.8381, 0.4626, 0.8418, 0.4717, 0.8833, 0.4496, 0.9127, 0.4127, 0.8778, 0.4413, 0.8833, 0.4496, 0.9197, 0.4197, 0.9413, 0.3778, 0.9127, 0.4127, 0.9197, 0.4197, 0.9496, 0.3833, 0.9626, 0.3381, 0.9413, 0.3778, 0.9496, 0.3833, 0.9717, 0.3418, 0.9757, 0.2949, 0.9626, 0.3381, 0.9717, 0.3418, 0.9854, 0.2968, 0.9801, 0.25, 0.9757, 0.2949, 0.9854, 0.2968, 0.99, 0.25, 0.9757, 0.2051, 0.9801, 0.25, 0.99, 0.25, 0.9854, 0.2032, 0.9626, 0.1619, 0.9757, 0.2051, 0.9854, 0.2032, 0.9717, 0.1582, 0.9413, 0.1222, 0.9626, 0.1619, 0.9717, 0.1582, 0.9496, 0.1167, 0.9127, 0.08728, 0.9413, 0.1222, 0.9496, 0.1167, 0.9197, 0.08029, 0.8778, 0.05867, 0.9127, 0.08728, 0.9197, 0.08029, 0.8833, 0.05045, 0.8381, 0.0374, 0.8778, 0.05867, 0.8833, 0.05045, 0.8418, 0.02827, 0.7949, 0.02431, 0.8381, 0.0374, 0.8418, 0.02827, 0.7968, 0.01461, 0.75, 0.01988, 0.7949, 0.02431, 0.7968, 0.01461, 0.75, 0.01, 0.7051, 0.02431, 0.75, 0.01988, 0.75, 0.01, 0.7032, 0.01461, 0.6619, 0.0374, 0.7051, 0.02431, 0.7032, 0.01461, 0.6582, 0.02827, 0.6222, 0.05867, 0.6619, 0.0374, 0.6582, 0.02827, 0.6167, 0.05045, 0.5873, 0.08728, 0.6222, 0.05867, 0.6167, 0.05045, 0.5803, 0.08029, 0.5587, 0.1222, 0.5873, 0.08728, 0.5803, 0.08029, 0.5504, 0.1167, 0.5374, 0.1619, 0.5587, 0.1222, 0.5504, 0.1167, 0.5283, 0.1582, 0.5243, 0.2051, 0.5374, 0.1619, 0.5283, 0.1582, 0.5146, 0.2032, 0.5199, 0.25, 0.5243, 0.2051, 0.5146, 0.2032, 0.51, 0.25, 0.5243, 0.2949, 0.5199, 0.25, 0.51, 0.25, 0.5146, 0.2968, 0.5374, 0.3381, 0.5243, 0.2949, 0.5146, 0.2968, 0.5283, 0.3418, 0.5587, 0.3778, 0.5374, 0.3381, 0.5283, 0.3418, 0.5504, 0.3833, 0.5873, 0.4127, 0.5587, 0.3778, 0.5504, 0.3833, 0.5803, 0.4197, 0.6222, 0.4413, 0.5873, 0.4127, 0.5803, 0.4197, 0.6167, 0.4496, 0.6619, 0.4626, 0.6222, 0.4413, 0.6167, 0.4496, 0.6582, 0.4717, 0.7051, 0.4757, 0.6619, 0.4626, 0.6582, 0.4717, 0.7032, 0.4854, 0.75, 0.4801, 0.7051, 0.4757, 0.7032, 0.4854, 0.75, 0.49, 0.7008, 0.2829, 0.7082, 0.2918, 0.7082, 0.2918, 0.7008, 0.2829, 0.7051, 0.4757, 0.75, 0.4801, 0.75, 0.4801, 0.7051, 0.4757, 0.6619, 0.0374, 0.6222, 0.05867, 0.6222, 0.05867, 0.6619, 0.0374, 0.9413, 0.3778, 0.9626, 0.3381, 0.9626, 0.3381, 0.9413, 0.3778, 0.6222, 0.05867, 0.5873, 0.08728, 0.5873, 0.08728, 0.6222, 0.05867, 0.9626, 0.3381, 0.9757, 0.2949, 0.9757, 0.2949, 0.9626, 0.3381, 0.5873, 0.08728, 0.5587, 0.1222, 0.5587, 0.1222, 0.5873, 0.08728, 0.9757, 0.2949, 0.9801, 0.25, 0.9801, 0.25, 0.9757, 0.2949, 0.5587, 0.1222, 0.5374, 0.1619, 0.5374, 0.1619, 0.5587, 0.1222, 0.9801, 0.25, 0.9757, 0.2051, 0.9757, 0.2051, 0.9801, 0.25, 0.5374, 0.1619, 0.5243, 0.2051, 0.5243, 0.2051, 0.5374, 0.1619, 0.9757, 0.2051, 0.9626, 0.1619, 0.9626, 0.1619, 0.9757, 0.2051, 0.5243, 0.2051, 0.5199, 0.25, 0.5199, 0.25, 0.5243, 0.2051, 0.9626, 0.1619, 0.9413, 0.1222, 0.9413, 0.1222, 0.9626, 0.1619, 0.5199, 0.25, 0.5243, 0.2949, 0.5243, 0.2949, 0.5199, 0.25, 0.9413, 0.1222, 0.9127, 0.08728, 0.9127, 0.08728, 0.9413, 0.1222, 0.5243, 0.2949, 0.5374, 0.3381, 0.5374, 0.3381, 0.5243, 0.2949, 0.9127, 0.08728, 0.8778, 0.05867, 0.8778, 0.05867, 0.9127, 0.08728, 0.5374, 0.3381, 0.5587, 0.3778, 0.5587, 0.3778, 0.5374, 0.3381, 0.8778, 0.05867, 0.8381, 0.0374, 0.8381, 0.0374, 0.8778, 0.05867, 0.75, 0.4801, 0.7949, 0.4757, 0.7949, 0.4757, 0.75, 0.4801, 0.5587, 0.3778, 0.5873, 0.4127, 0.5873, 0.4127, 0.5587, 0.3778, 0.8381, 0.0374, 0.7949, 0.02431, 0.7949, 0.02431, 0.8381, 0.0374, 0.7949, 0.4757, 0.8381, 0.4626, 0.8381, 0.4626, 0.7949, 0.4757, 0.5873, 0.4127, 0.6222, 0.4413, 0.6222, 0.4413, 0.5873, 0.4127, 0.7949, 0.02431, 0.75, 0.01988, 0.75, 0.01988, 0.7949, 0.02431, 0.8381, 0.4626, 0.8778, 0.4413, 0.8778, 0.4413, 0.8381, 0.4626, 0.6222, 0.4413, 0.6619, 0.4626, 0.6619, 0.4626, 0.6222, 0.4413, 0.75, 0.01988, 0.7051, 0.02431, 0.7051, 0.02431, 0.75, 0.01988, 0.8778, 0.4413, 0.9127, 0.4127, 0.9127, 0.4127, 0.8778, 0.4413, 0.6619, 0.4626, 0.7051, 0.4757, 0.7051, 0.4757, 0.6619, 0.4626, 0.7051, 0.02431, 0.6619, 0.0374, 0.6619, 0.0374, 0.7051, 0.02431, 0.7615, 0.308, 0.75, 0.3091, 0.75, 0.4801, 0.7949, 0.4757, 0.7726, 0.3046, 0.7615, 0.308, 0.7949, 0.4757, 0.8381, 0.4626, 0.7829, 0.2992, 0.7726, 0.3046, 0.8381, 0.4626, 0.8778, 0.4413, 0.7918, 0.2918, 0.7829, 0.2992, 0.8778, 0.4413, 0.9127, 0.4127, 0.7992, 0.2829, 0.7918, 0.2918, 0.9127, 0.4127, 0.9413, 0.3778, 0.8046, 0.2726, 0.7992, 0.2829, 0.9413, 0.3778, 0.9626, 0.3381, 0.808, 0.2615, 0.8046, 0.2726, 0.9626, 0.3381, 0.9757, 0.2949, 0.8091, 0.25, 0.808, 0.2615, 0.9757, 0.2949, 0.9801, 0.25, 0.808, 0.2385, 0.8091, 0.25, 0.9801, 0.25, 0.9757, 0.2051, 0.8046, 0.2274, 0.808, 0.2385, 0.9757, 0.2051, 0.9626, 0.1619, 0.7992, 0.2171, 0.8046, 0.2274, 0.9626, 0.1619, 0.9413, 0.1222, 0.7918, 0.2082, 0.7992, 0.2171, 0.9413, 0.1222, 0.9127, 0.08728, 0.7829, 0.2008, 0.7918, 0.2082, 0.9127, 0.08728, 0.8778, 0.05867, 0.7726, 0.1954, 0.7829, 0.2008, 0.8778, 0.05867, 0.8381, 0.0374, 0.7615, 0.192, 0.7726, 0.1954, 0.8381, 0.0374, 0.7949, 0.02431, 0.75, 0.1909, 0.7615, 0.192, 0.7949, 0.02431, 0.75, 0.01988, 0.7385, 0.192, 0.75, 0.1909, 0.75, 0.01988, 0.7051, 0.02431, 0.7274, 0.1954, 0.7385, 0.192, 0.7051, 0.02431, 0.6619, 0.0374, 0.7171, 0.2008, 0.7274, 0.1954, 0.6619, 0.0374, 0.6222, 0.05867, 0.7082, 0.2082, 0.7171, 0.2008, 0.6222, 0.05867, 0.5873, 0.08728, 0.7008, 0.2171, 0.7082, 0.2082, 0.5873, 0.08728, 0.5587, 0.1222, 0.6954, 0.2274, 0.7008, 0.2171, 0.5587, 0.1222, 0.5374, 0.1619, 0.692, 0.2385, 0.6954, 0.2274, 0.5374, 0.1619, 0.5243, 0.2051, 0.6909, 0.25, 0.692, 0.2385, 0.5243, 0.2051, 0.5199, 0.25, 0.692, 0.2615, 0.6909, 0.25, 0.5199, 0.25, 0.5243, 0.2949, 0.6954, 0.2726, 0.692, 0.2615, 0.5243, 0.2949, 0.5374, 0.3381, 0.7008, 0.2829, 0.6954, 0.2726, 0.5374, 0.3381, 0.5587, 0.3778, 0.7082, 0.2918, 0.7008, 0.2829, 0.5587, 0.3778, 0.5873, 0.4127, 0.7171, 0.2992, 0.7082, 0.2918, 0.5873, 0.4127, 0.6222, 0.4413, 0.7274, 0.3046, 0.7171, 0.2992, 0.6222, 0.4413, 0.6619, 0.4626, 0.7385, 0.308, 0.7274, 0.3046, 0.6619, 0.4626, 0.7051, 0.4757, 0.75, 0.3091, 0.7385, 0.308, 0.7051, 0.4757, 0.75, 0.4801, 0.75, 0.3091, 0.7615, 0.308, 0.7726, 0.3046, 0.7829, 0.2992, 0.7918, 0.2918, 0.7992, 0.2829, 0.8046, 0.2726, 0.808, 0.2615, 0.8091, 0.25, 0.808, 0.2385, 0.8046, 0.2274, 0.7992, 0.2171, 0.7918, 0.2082, 0.7829, 0.2008, 0.7726, 0.1954, 0.7615, 0.192, 0.75, 0.1909, 0.7385, 0.192, 0.7274, 0.1954, 0.7171, 0.2008, 0.7082, 0.2082, 0.7008, 0.2171, 0.6954, 0.2274, 0.692, 0.2385, 0.6909, 0.25, 0.692, 0.2615, 0.6954, 0.2726, 0.7008, 0.2829, 0.7082, 0.2918, 0.7171, 0.2992, 0.7274, 0.3046, 0.7385, 0.308, 0.7726, 0.1954, 0.7615, 0.192, 0.7615, 0.192, 0.7726, 0.1954, 0.7615, 0.308, 0.7726, 0.3046, 0.7726, 0.3046, 0.7615, 0.308, 0.7082, 0.2918, 0.7171, 0.2992, 0.7171, 0.2992, 0.7082, 0.2918, 0.7615, 0.192, 0.75, 0.1909, 0.75, 0.1909, 0.7615, 0.192, 0.7726, 0.3046, 0.7829, 0.2992, 0.7829, 0.2992, 0.7726, 0.3046, 0.7171, 0.2992, 0.7274, 0.3046, 0.7274, 0.3046, 0.7171, 0.2992, 0.75, 0.1909, 0.7385, 0.192, 0.7385, 0.192, 0.75, 0.1909, 0.7829, 0.2992, 0.7918, 0.2918, 0.7918, 0.2918, 0.7829, 0.2992, 0.7274, 0.3046, 0.7385, 0.308, 0.7385, 0.308, 0.7274, 0.3046, 0.7385, 0.192, 0.7274, 0.1954, 0.7274, 0.1954, 0.7385, 0.192, 0.7918, 0.2918, 0.7992, 0.2829, 0.7992, 0.2829, 0.7918, 0.2918, 0.7385, 0.308, 0.75, 0.3091, 0.75, 0.3091, 0.7385, 0.308, 0.7274, 0.1954, 0.7171, 0.2008, 0.7171, 0.2008, 0.7274, 0.1954, 0.7992, 0.2829, 0.8046, 0.2726, 0.8046, 0.2726, 0.7992, 0.2829, 0.7171, 0.2008, 0.7082, 0.2082, 0.7082, 0.2082, 0.7171, 0.2008, 0.8046, 0.2726, 0.808, 0.2615, 0.808, 0.2615, 0.8046, 0.2726, 0.7082, 0.2082, 0.7008, 0.2171, 0.7008, 0.2171, 0.7082, 0.2082, 0.808, 0.2615, 0.8091, 0.25, 0.8091, 0.25, 0.808, 0.2615, 0.7008, 0.2171, 0.6954, 0.2274, 0.6954, 0.2274, 0.7008, 0.2171, 0.8091, 0.25, 0.808, 0.2385, 0.808, 0.2385, 0.8091, 0.25, 0.6954, 0.2274, 0.692, 0.2385, 0.692, 0.2385, 0.6954, 0.2274, 0.808, 0.2385, 0.8046, 0.2274, 0.8046, 0.2274, 0.808, 0.2385, 0.692, 0.2385, 0.6909, 0.25, 0.6909, 0.25, 0.692, 0.2385, 0.8046, 0.2274, 0.7992, 0.2171, 0.7992, 0.2171, 0.8046, 0.2274, 0.6909, 0.25, 0.692, 0.2615, 0.692, 0.2615, 0.6909, 0.25, 0.7992, 0.2171, 0.7918, 0.2082, 0.7918, 0.2082, 0.7992, 0.2171, 0.692, 0.2615, 0.6954, 0.2726, 0.6954, 0.2726, 0.692, 0.2615, 0.7918, 0.2082, 0.7829, 0.2008, 0.7829, 0.2008, 0.7918, 0.2082, 0.6954, 0.2726, 0.7008, 0.2829, 0.7008, 0.2829, 0.6954, 0.2726, 0.7829, 0.2008, 0.7726, 0.1954, 0.7726, 0.1954, 0.7829, 0.2008, 0.75, 0.3091, 0.7615, 0.308, 0.7615, 0.308, 0.75, 0.3091, 0.25, 0.3091, 0.2615, 0.308, 0.293, 0.466, 0.25, 0.4702, 0.2615, 0.308, 0.2726, 0.3046, 0.3343, 0.4535, 0.293, 0.466, 0.2726, 0.3046, 0.2829, 0.2992, 0.3724, 0.4331, 0.3343, 0.4535, 0.2829, 0.2992, 0.2918, 0.2918, 0.4057, 0.4057, 0.3724, 0.4331, 0.2918, 0.2918, 0.2992, 0.2829, 0.4331, 0.3724, 0.4057, 0.4057, 0.2992, 0.2829, 0.3046, 0.2726, 0.4535, 0.3343, 0.4331, 0.3724, 0.3046, 0.2726, 0.308, 0.2615, 0.466, 0.293, 0.4535, 0.3343, 0.308, 0.2615, 0.3091, 0.25, 0.4702, 0.25, 0.466, 0.293, 0.3091, 0.25, 0.308, 0.2385, 0.466, 0.207, 0.4702, 0.25, 0.308, 0.2385, 0.3046, 0.2274, 0.4535, 0.1657, 0.466, 0.207, 0.3046, 0.2274, 0.2992, 0.2171, 0.4331, 0.1276, 0.4535, 0.1657, 0.2992, 0.2171, 0.2918, 0.2082, 0.4057, 0.09427, 0.4331, 0.1276, 0.2918, 0.2082, 0.2829, 0.2008, 0.3724, 0.06688, 0.4057, 0.09427, 0.2829, 0.2008, 0.2726, 0.1954, 0.3343, 0.04653, 0.3724, 0.06688, 0.2726, 0.1954, 0.2615, 0.192, 0.293, 0.034, 0.3343, 0.04653, 0.2615, 0.192, 0.25, 0.1909, 0.25, 0.02977, 0.293, 0.034, 0.25, 0.1909, 0.2385, 0.192, 0.207, 0.034, 0.25, 0.02977, 0.2385, 0.192, 0.2274, 0.1954, 0.1657, 0.04653, 0.207, 0.034, 0.2274, 0.1954, 0.2171, 0.2008, 0.1276, 0.06688, 0.1657, 0.04653, 0.2171, 0.2008, 0.2082, 0.2082, 0.09427, 0.09427, 0.1276, 0.06688, 0.2082, 0.2082, 0.2008, 0.2171, 0.06688, 0.1276, 0.09427, 0.09427, 0.2008, 0.2171, 0.1954, 0.2274, 0.04653, 0.1657, 0.06688, 0.1276, 0.1954, 0.2274, 0.192, 0.2385, 0.034, 0.207, 0.04653, 0.1657, 0.192, 0.2385, 0.1909, 0.25, 0.02977, 0.25, 0.034, 0.207, 0.1909, 0.25, 0.192, 0.2615, 0.034, 0.293, 0.02977, 0.25, 0.192, 0.2615, 0.1954, 0.2726, 0.04653, 0.3343, 0.034, 0.293, 0.1954, 0.2726, 0.2008, 0.2829, 0.06688, 0.3724, 0.04653, 0.3343, 0.2008, 0.2829, 0.2082, 0.2918, 0.09427, 0.4057, 0.06688, 0.3724, 0.2082, 0.2918, 0.2171, 0.2992, 0.1276, 0.4331, 0.09427, 0.4057, 0.2171, 0.2992, 0.2274, 0.3046, 0.1657, 0.4535, 0.1276, 0.4331, 0.2274, 0.3046, 0.2385, 0.308, 0.207, 0.466, 0.1657, 0.4535, 0.2385, 0.308, 0.25, 0.3091, 0.25, 0.4702, 0.207, 0.466, 0.2615, 0.308, 0.25, 0.3091, 0.2385, 0.308, 0.2274, 0.3046, 0.2171, 0.2992, 0.2082, 0.2918, 0.2008, 0.2829, 0.1954, 0.2726, 0.192, 0.2615, 0.1909, 0.25, 0.192, 0.2385, 0.1954, 0.2274, 0.2008, 0.2171, 0.2082, 0.2082, 0.2171, 0.2008, 0.2274, 0.1954, 0.2385, 0.192, 0.25, 0.1909, 0.2615, 0.192, 0.2726, 0.1954, 0.2829, 0.2008, 0.2918, 0.2082, 0.2992, 0.2171, 0.3046, 0.2274, 0.308, 0.2385, 0.3091, 0.25, 0.308, 0.2615, 0.3046, 0.2726, 0.2992, 0.2829, 0.2918, 0.2918, 0.2829, 0.2992, 0.2726, 0.3046, 0.2274, 0.3046, 0.2171, 0.2992, 0.2171, 0.2992, 0.2274, 0.3046, 0.2385, 0.192, 0.25, 0.1909, 0.25, 0.1909, 0.2385, 0.192, 0.2918, 0.2918, 0.2829, 0.2992, 0.2829, 0.2992, 0.2918, 0.2918, 0.2385, 0.308, 0.2274, 0.3046, 0.2274, 0.3046, 0.2385, 0.308, 0.2274, 0.1954, 0.2385, 0.192, 0.2385, 0.192, 0.2274, 0.1954, 0.2992, 0.2829, 0.2918, 0.2918, 0.2918, 0.2918, 0.2992, 0.2829, 0.25, 0.3091, 0.2385, 0.308, 0.2385, 0.308, 0.25, 0.3091, 0.2171, 0.2008, 0.2274, 0.1954, 0.2274, 0.1954, 0.2171, 0.2008, 0.3046, 0.2726, 0.2992, 0.2829, 0.2992, 0.2829, 0.3046, 0.2726, 0.2082, 0.2082, 0.2171, 0.2008, 0.2171, 0.2008, 0.2082, 0.2082, 0.308, 0.2615, 0.3046, 0.2726, 0.3046, 0.2726, 0.308, 0.2615, 0.2008, 0.2171, 0.2082, 0.2082, 0.2082, 0.2082, 0.2008, 0.2171, 0.3091, 0.25, 0.308, 0.2615, 0.308, 0.2615, 0.3091, 0.25, 0.1954, 0.2274, 0.2008, 0.2171, 0.2008, 0.2171, 0.1954, 0.2274, 0.308, 0.2385, 0.3091, 0.25, 0.3091, 0.25, 0.308, 0.2385, 0.192, 0.2385, 0.1954, 0.2274, 0.1954, 0.2274, 0.192, 0.2385, 0.3046, 0.2274, 0.308, 0.2385, 0.308, 0.2385, 0.3046, 0.2274, 0.1909, 0.25, 0.192, 0.2385, 0.192, 0.2385, 0.1909, 0.25, 0.2992, 0.2171, 0.3046, 0.2274, 0.3046, 0.2274, 0.2992, 0.2171, 0.192, 0.2615, 0.1909, 0.25, 0.1909, 0.25, 0.192, 0.2615, 0.2918, 0.2082, 0.2992, 0.2171, 0.2992, 0.2171, 0.2918, 0.2082, 0.1954, 0.2726, 0.192, 0.2615, 0.192, 0.2615, 0.1954, 0.2726, 0.2829, 0.2008, 0.2918, 0.2082, 0.2918, 0.2082, 0.2829, 0.2008, 0.2008, 0.2829, 0.1954, 0.2726, 0.1954, 0.2726, 0.2008, 0.2829, 0.2726, 0.1954, 0.2829, 0.2008, 0.2829, 0.2008, 0.2726, 0.1954, 0.2615, 0.308, 0.25, 0.3091, 0.25, 0.3091, 0.2615, 0.308, 0.2082, 0.2918, 0.2008, 0.2829, 0.2008, 0.2829, 0.2082, 0.2918, 0.2615, 0.192, 0.2726, 0.1954, 0.2726, 0.1954, 0.2615, 0.192, 0.2726, 0.3046, 0.2615, 0.308, 0.2615, 0.308, 0.2726, 0.3046, 0.2171, 0.2992, 0.2082, 0.2918, 0.2082, 0.2918, 0.2171, 0.2992, 0.25, 0.1909, 0.2615, 0.192, 0.2615, 0.192, 0.25, 0.1909, 1.0, 0.75, 1.0, 1.0, 0.9583, 1.0, 0.9583, 0.75, 0.9583, 0.75, 0.9583, 1.0, 0.9167, 1.0, 0.9167, 0.75, 0.9167, 0.75, 0.9167, 1.0, 0.875, 1.0, 0.875, 0.75, 0.875, 0.75, 0.875, 1.0, 0.8333, 1.0, 0.8333, 0.75, 0.8333, 0.75, 0.8333, 1.0, 0.7917, 1.0, 0.7917, 0.75, 0.7917, 0.75, 0.7917, 1.0, 0.75, 1.0, 0.75, 0.75, 0.75, 0.75, 0.75, 1.0, 0.7083, 1.0, 0.7083, 0.75, 0.7083, 0.75, 0.7083, 1.0, 0.6667, 1.0, 0.6667, 0.75, 0.6667, 0.75, 0.6667, 1.0, 0.625, 1.0, 0.625, 0.75, 0.625, 0.75, 0.625, 1.0, 0.5833, 1.0, 0.5833, 0.75, 0.5833, 0.75, 0.5833, 1.0, 0.5417, 1.0, 0.5417, 0.75, 0.5417, 0.75, 0.5417, 1.0, 0.5, 1.0, 0.5, 0.75, 0.5, 0.75, 0.5, 1.0, 0.4583, 1.0, 0.4583, 0.75, 0.4583, 0.75, 0.4583, 1.0, 0.4167, 1.0, 0.4167, 0.75, 0.4167, 0.75, 0.4167, 1.0, 0.375, 1.0, 0.375, 0.75, 0.375, 0.75, 0.375, 1.0, 0.3333, 1.0, 0.3333, 0.75, 0.3333, 0.75, 0.3333, 1.0, 0.2917, 1.0, 0.2917, 0.75, 0.2917, 0.75, 0.2917, 1.0, 0.25, 1.0, 0.25, 0.75, 0.25, 0.75, 0.25, 1.0, 0.2083, 1.0, 0.2083, 0.75, 0.2083, 0.75, 0.2083, 1.0, 0.1667, 1.0, 0.1667, 0.75, 0.1667, 0.75, 0.1667, 1.0, 0.125, 1.0, 0.125, 0.75, 0.125, 0.75, 0.125, 1.0, 0.08333, 1.0, 0.08333, 0.75, 0.5, 1.0, 0.5417, 1.0, 0.5, 1.0, 0.08333, 0.75, 0.08333, 1.0, 0.04167, 1.0, 0.04167, 0.75, 0.04167, 0.75, 0.04167, 1.0, -1.863e-07, 1.0, -1.863e-07, 0.75, 0.7917, 1.0, 0.8333, 1.0, 0.7917, 1.0, 0.1667, 1.0, 0.2083, 1.0, 0.1667, 1.0, 0.4583, 1.0, 0.5, 1.0, 0.4583, 1.0, 0.75, 1.0, 0.7917, 1.0, 0.75, 1.0, 0.125, 1.0, 0.1667, 1.0, 0.125, 1.0, 0.4167, 1.0, 0.4583, 1.0, 0.4167, 1.0, 0.7083, 1.0, 0.75, 1.0, 0.7083, 1.0, 0.08333, 1.0, 0.125, 1.0, 0.08333, 1.0, 0.9583, 1.0, 1.0, 1.0, 0.9583, 1.0, 0.375, 1.0, 0.4167, 1.0, 0.375, 1.0, 0.6667, 1.0, 0.7083, 1.0, 0.6667, 1.0, 0.04167, 1.0, 0.08333, 1.0, 0.04167, 1.0, 0.3333, 1.0, 0.375, 1.0, 0.3333, 1.0, 0.625, 1.0, 0.6667, 1.0, 0.625, 1.0, -1.863e-07, 1.0, 0.04167, 1.0, -1.863e-07, 1.0, 0.9167, 1.0, 0.9583, 1.0, 0.9167, 1.0, 0.2917, 1.0, 0.3333, 1.0, 0.2917, 1.0, 0.5833, 1.0, 0.625, 1.0, 0.5833, 1.0, 0.875, 1.0, 0.9167, 1.0, 0.875, 1.0, 0.25, 1.0, 0.2917, 1.0, 0.25, 1.0, 0.5417, 1.0, 0.5833, 1.0, 0.5417, 1.0, 0.8333, 1.0, 0.875, 1.0, 0.8333, 1.0, 0.2083, 1.0, 0.25, 1.0, 0.2083, 1.0])
me_cylinder.materials.append(mat_metal_1)
me_cylinder.materials.append(mat_metal_2)
me_cylinder.materials.append(mat_silver_contacts)
me_cylinder.update()
me_cylinder_001 = bpy.data.meshes.new('Cylinder.001')
me_cylinder_001.from_pydata([(0.0, 0.0006, 2.328e-10), (0.004, 0.0006, 0.0), (0.0, 0.0005598, -0.00015), (0.004, 0.0005598, -0.00015), (0.0, 0.00045, -0.0002598), (0.004, 0.00045, -0.0002598), (0.0, 0.0003, -0.0003), (0.004, 0.0003, -0.0003), (0.0, 0.00015, -0.0002598), (0.004, 0.00015, -0.0002598), (0.0, -3.783e-10, -0.00015), (0.004, 4.366e-10, -0.00015), (0.0, -4.366e-10, 0.00015), (0.004, 3.783e-10, 0.00015), (0.0, 0.00015, 0.0002598), (0.004, 0.00015, 0.0002598), (0.0, 0.0003, 0.0003), (0.004, 0.0003, 0.0003), (0.0, 0.00045, 0.0002598), (0.004, 0.00045, 0.0002598), (0.0, 0.0005598, 0.00015), (0.004, 0.0005598, 0.00015)], [], [(0, 1, 3, 2), (2, 3, 5, 4), (4, 5, 7, 6), (6, 7, 9, 8), (8, 9, 11, 10), (12, 13, 15, 14), (14, 15, 17, 16), (16, 17, 19, 18), (3, 1, 21, 19, 17, 15, 13, 11, 9, 7, 5), (18, 19, 21, 20), (20, 21, 1, 0), (0, 2, 4, 6, 8, 10, 12, 14, 16, 18, 20)])
me_cylinder_001.polygons.foreach_set('use_smooth', [True] * 12)
_uv = me_cylinder_001.uv_layers.new(name='UVMap')
_uv.uv.foreach_set('vector', [1.0, 0.5, 1.0, 1.0, 0.9167, 1.0, 0.9167, 0.5, 0.9167, 0.5, 0.9167, 1.0, 0.8333, 1.0, 0.8333, 0.5, 0.8333, 0.5, 0.8333, 1.0, 0.75, 1.0, 0.75, 0.5, 0.75, 0.5, 0.75, 1.0, 0.6667, 1.0, 0.6667, 0.5, 0.6667, 0.5, 0.6667, 1.0, 0.5833, 1.0, 0.5833, 0.5, 0.4167, 0.5, 0.4167, 1.0, 0.3333, 1.0, 0.3333, 0.5, 0.3333, 0.5, 0.3333, 1.0, 0.25, 1.0, 0.25, 0.5, 0.25, 0.5, 0.25, 1.0, 0.1667, 1.0, 0.1667, 0.5, 0.37, 0.4578, 0.25, 0.49, 0.13, 0.4578, 0.04215, 0.37, 0.01, 0.25, 0.04215, 0.13, 0.13, 0.04215, 0.37, 0.04215, 0.4578, 0.13, 0.49, 0.25, 0.4578, 0.37, 0.1667, 0.5, 0.1667, 1.0, 0.08333, 1.0, 0.08333, 0.5, 0.08333, 0.5, 0.08333, 1.0, 7.451e-08, 1.0, 7.451e-08, 0.5, 0.75, 0.49, 0.87, 0.4578, 0.9578, 0.37, 0.99, 0.25, 0.9578, 0.13, 0.87, 0.04215, 0.63, 0.04215, 0.5422, 0.13, 0.51, 0.25, 0.5422, 0.37, 0.63, 0.4578])
me_cylinder_001.materials.append(mat_black_plastic)
me_cylinder_001.update()

# ---- objects
ob_main = bpy.data.objects.new('main', me_cylinder)
ob_cables = bpy.data.objects.new('cables', me_cylinder_001)

# ---- transforms, parenting, visibility, modifiers, constraints
ob_main.location = (0.0, 0.0, 0.0)
_m = ob_main.modifiers.new('Auto Smooth', 'NODES')
_m.node_group = ng_auto_smooth
_gi = [s.identifier for s in ng_auto_smooth.interface.items_tree if s.item_type == 'SOCKET' and s.in_out == 'INPUT']
_m[_gi[1]] = 0.6109  # Angle
ob_cables.location = (0.012, 0.0, -0.004)
_m = ob_cables.modifiers.new('Mirror', 'MIRROR')
_m.use_axis = (False, True, False)
_m.merge_threshold = 0.0002
_m = ob_cables.modifiers.new('Auto Smooth', 'NODES')
_m.node_group = ng_auto_smooth
_gi = [s.identifier for s in ng_auto_smooth.interface.items_tree if s.item_type == 'SOCKET' and s.in_out == 'INPUT']
_m[_gi[1]] = 0.6109  # Angle

# ---- collection membership
col_rf300_3v_dc_motor.objects.link(ob_main)
col_rf300_3v_dc_motor.objects.link(ob_cables)

# ---- scene / render settings (as saved in the file)
scene.frame_start = 0; scene.frame_end = 0; scene.frame_set(0)
scene.render.engine = 'CYCLES'
scene.cycles.sampling_pattern = 'TABULATED_SOBOL'
scene.cycles.use_light_tree = False
scene.view_settings.view_transform = 'Filmic'
bpy.context.view_layer.update()

# ---- added for rendering (the .blend has no active camera and no usable light): camera, sun
cam_auto = bpy.data.cameras.new('AutoCamera')
cam_auto.lens = 50.0
cam_auto.sensor_width = 36.0
cam_auto.clip_end = 1000.0
ob_auto_camera = bpy.data.objects.new('AutoCamera', cam_auto)
scene.collection.objects.link(ob_auto_camera)
ob_auto_camera.location = (0.186945, -0.222054, 0.150786)
ob_auto_camera.rotation_euler = (1.09748, -7.21219e-08, 0.694738)
scene.camera = ob_auto_camera
light_auto_sun = bpy.data.lights.new('AutoSun', 'SUN')
light_auto_sun.energy = 3.0
light_auto_sun.angle = 0.0523599
ob_auto_sun = bpy.data.objects.new('AutoSun', light_auto_sun)
scene.collection.objects.link(ob_auto_sun)
ob_auto_sun.rotation_euler = (0.872665, 0.174533, 0.523599)
bpy.context.view_layer.update()
